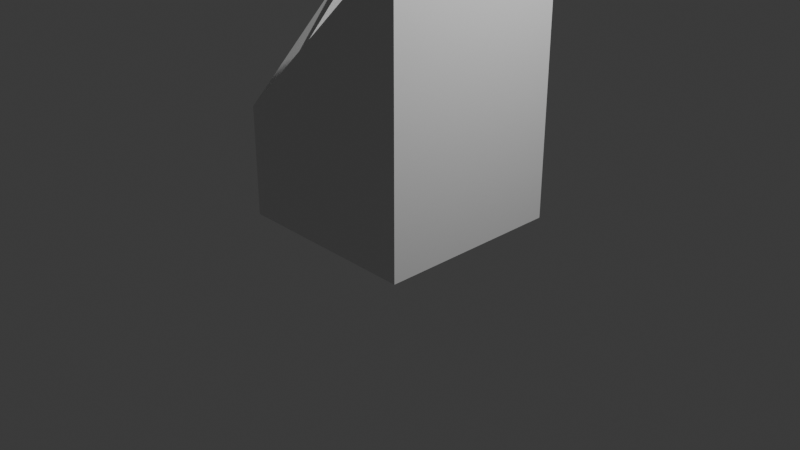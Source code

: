 # Source: penstand.blend  (saved by Blender 4.1.24; exported with 4.5.12 LTS)
import bpy
from mathutils import Matrix  # noqa: F401  (used for matrix-valued properties, if any)

bpy.ops.wm.read_factory_settings(use_empty=True)
scene = bpy.context.scene
scene.name = 'Scene'

# ---- collections
col_collection = bpy.data.collections.new('Collection'); scene.collection.children.link(col_collection)

# ---- materials (node trees are filled in below, after node groups)
mat_material = bpy.data.materials.new('Material')
mat_material.alpha_threshold = 0.0
mat_material.use_transparent_shadow = False
mat_material.roughness = 0.5
mat_material.line_color = (0.0, 0.0, 0.0, 1.0)

# ---- material node trees
mat_material.use_nodes = True; mat_material.node_tree.nodes.clear()
_N = mat_material.node_tree.nodes; _L = mat_material.node_tree.links
n0 = _N.new('ShaderNodeOutputMaterial'); n0.name = 'Material Output'; n0.location = (300, 300)
n1 = _N.new('ShaderNodeBsdfPrincipled'); n1.name = 'Principled BSDF'; n1.location = (10, 300)
n1.inputs[3].default_value = 1.45
_L.new(n1.outputs[0], n0.inputs[0])
n0.is_active_output = True

# ---- world
world_world = bpy.data.worlds.new('World'); scene.world = world_world
world_world.use_nodes = True; world_world.node_tree.nodes.clear()
_N = world_world.node_tree.nodes; _L = world_world.node_tree.links
n0 = _N.new('ShaderNodeOutputWorld'); n0.name = 'World Output'; n0.location = (300, 300)
n1 = _N.new('ShaderNodeBackground'); n1.name = 'Background'; n1.location = (10, 300)
n1.inputs[0].default_value = (0.05088, 0.05088, 0.05088, 1.0)
_L.new(n1.outputs[0], n0.inputs[0])
n0.is_active_output = True
world_world.color = (0.05088, 0.05088, 0.05088)
world_world.use_sun_shadow = False
world_world.sun_shadow_jitter_overblur = 0.0

# ---- cameras
cam_camera = bpy.data.cameras.new('Camera')
cam_camera.clip_end = 100.0
cam_camera.ortho_scale = 7.314

# ---- lights
light_light = bpy.data.lights.new('Light', 'POINT')
light_light.transmission_factor = 0.0
light_light.energy = 1000.0
light_light.shadow_soft_size = 0.1
light_light.shadow_maximum_resolution = 0.006
light_light.use_absolute_resolution = True

# ---- meshes
me_cube = bpy.data.meshes.new('Cube')
me_cube.from_pydata([(0.8256, 0.8256, 1.0), (1.0, 1.0, -1.0), (0.8256, -0.8256, 1.0), (1.0, -1.0, -1.0), (-0.8256, 0.8256, 1.0), (-1.0, 1.0, -1.0), (-0.8256, -0.8256, -0.128), (-1.0, -1.0, -1.0), (1.0, -1.0, 1.0), (-1.0, -1.0, -0.2349), (1.0, 1.0, 1.0), (-1.0, 1.0, 1.0), (0.8256, -0.8256, -0.6549), (-0.8256, -0.8256, -0.6549), (0.8256, 0.8256, -0.6549), (-0.8256, 0.8256, -0.6549)], [], [(4, 6, 13, 15), (3, 8, 9, 7), (7, 9, 11, 5), (5, 1, 3, 7), (1, 10, 8, 3), (5, 11, 10, 1), (2, 6, 9, 8), (0, 2, 8, 10), (6, 4, 11, 9), (4, 0, 10, 11), (14, 15, 13, 12), (6, 2, 12, 13), (0, 4, 15, 14), (2, 0, 14, 12)])
_uv = me_cube.uv_layers.new(name='UVMap')
_uv.uv.foreach_set('vector', [0.8532, 0.5218, 0.8532, 0.7282, 0.8532, 0.7282, 0.8532, 0.5218, 0.375, 0.75, 0.625, 0.75, 0.625, 1.0, 0.375, 1.0, 0.375, 0.0, 0.625, 0.0, 0.625, 0.25, 0.375, 0.25, 0.125, 0.5, 0.375, 0.5, 0.375, 0.75, 0.125, 0.75, 0.375, 0.5, 0.625, 0.5, 0.625, 0.75, 0.375, 0.75, 0.375, 0.25, 0.625, 0.25, 0.625, 0.5, 0.375, 0.5, 0.6468, 0.7282, 0.8532, 0.7282, 0.875, 0.75, 0.625, 0.75, 0.6468, 0.5218, 0.6468, 0.7282, 0.625, 0.75, 0.625, 0.5, 0.8532, 0.7282, 0.8532, 0.5218, 0.875, 0.5, 0.875, 0.75, 0.8532, 0.5218, 0.6468, 0.5218, 0.625, 0.5, 0.875, 0.5, 0.6468, 0.5218, 0.8532, 0.5218, 0.8532, 0.7282, 0.6468, 0.7282, 0.8532, 0.7282, 0.6468, 0.7282, 0.6468, 0.7282, 0.8532, 0.7282, 0.6468, 0.5218, 0.8532, 0.5218, 0.8532, 0.5218, 0.6468, 0.5218, 0.6468, 0.7282, 0.6468, 0.5218, 0.6468, 0.5218, 0.6468, 0.7282])
me_cube.materials.append(mat_material)
me_cube.use_mirror_vertex_groups = False
me_cube.update()

# ---- objects
ob_cube = bpy.data.objects.new('Cube', me_cube)
ob_light = bpy.data.objects.new('Light', light_light)
ob_camera = bpy.data.objects.new('Camera', cam_camera)

# ---- transforms, parenting, visibility, modifiers, constraints
ob_cube.location = (0.0, 0.0, 1.55)
ob_cube.scale = (1.0, 1.0, 1.517)
ob_cube.lock_rotations_4d = False
ob_cube.empty_display_type = 'ARROWS'
ob_cube.lineart.crease_threshold = 0.0
ob_light.location = (4.076, 1.005, 5.904)
ob_light.rotation_euler = (0.6503, 0.05522, 1.866)
ob_light.lock_rotations_4d = False
ob_light.empty_display_type = 'ARROWS'
ob_light.color = (0.0, 0.0, 0.0, 0.0)
ob_light.lineart.crease_threshold = 0.0
ob_camera.location = (7.359, -6.926, 4.958)
ob_camera.rotation_euler = (1.109, 0.0, 0.8149)
ob_camera.lock_rotations_4d = False
ob_camera.empty_display_type = 'ARROWS'
ob_camera.color = (0.0, 0.0, 0.0, 0.0)
ob_camera.display_type = 'WIRE'
ob_camera.lineart.crease_threshold = 0.0

# ---- collection membership
col_collection.objects.link(ob_cube)
col_collection.objects.link(ob_light)
col_collection.objects.link(ob_camera)

# ---- scene / render settings (as saved in the file)
scene.camera = ob_camera
scene.frame_start = 1; scene.frame_end = 250; scene.frame_set(1)
scene.render.engine = 'BLENDER_EEVEE_NEXT'
scene.cycles.sampling_pattern = 'TABULATED_SOBOL'
scene.eevee.ray_tracing_options.trace_max_roughness = 0.0
bpy.context.view_layer.update()

